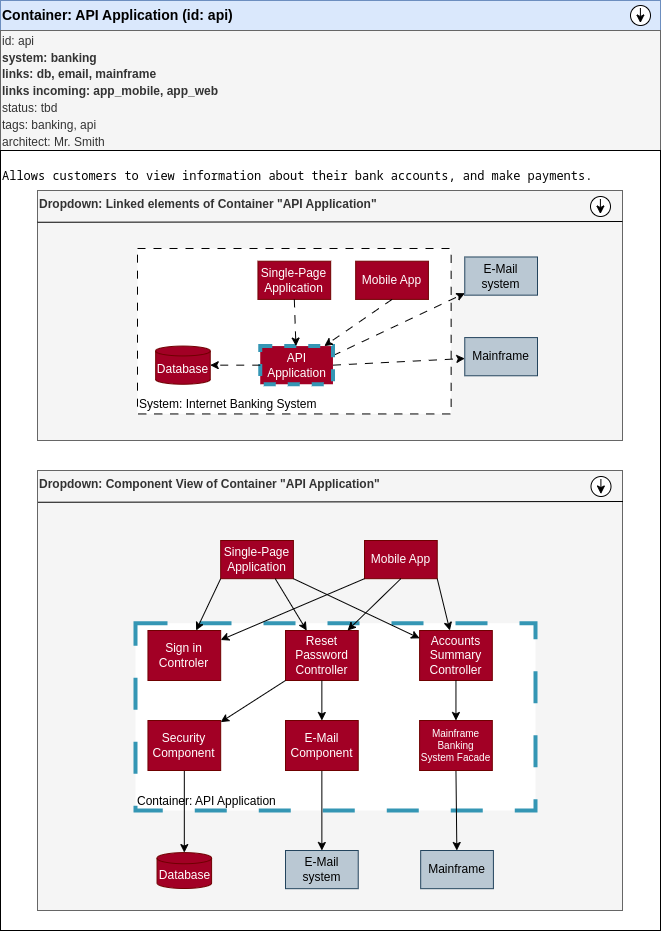

The diagram above was exported from draw.io. Its source (the exported page's mxGraphModel, read from the mxfile embedded in the PNG):
<mxGraphModel dx="1755" dy="1166" grid="1" gridSize="10" guides="1" tooltips="1" connect="1" arrows="1" fold="1" page="1" pageScale="1" pageWidth="850" pageHeight="1100" math="0" shadow="0">
  <root>
    <mxCell id="0" />
    <mxCell id="1" parent="0" />
    <mxCell id="25" value="Container: API Application (id: api)" style="rounded=0;whiteSpace=wrap;html=1;align=left;fontStyle=1;fontSize=14;fillColor=#dae8fc;strokeColor=#6c8ebf;" parent="1" vertex="1">
      <mxGeometry x="90" y="40" width="660" height="30" as="geometry" />
    </mxCell>
    <mxCell id="40" value="&lt;span style=&quot;font-size: 12px;&quot;&gt;&lt;span style=&quot;font-weight: 400;&quot;&gt;id: api&lt;/span&gt;&lt;br&gt;system: banking&lt;br&gt;links: db, email, mainframe&lt;br&gt;links incoming: app_mobile, app_web&lt;br&gt;&lt;span style=&quot;font-weight: 400;&quot;&gt;status: tbd&lt;/span&gt;&lt;br&gt;&lt;span style=&quot;font-weight: 400;&quot;&gt;tags: banking, api&lt;/span&gt;&lt;br&gt;&lt;span style=&quot;font-weight: 400;&quot;&gt;architect: Mr. Smith&lt;/span&gt;&lt;br&gt;&lt;/span&gt;" style="rounded=0;whiteSpace=wrap;html=1;align=left;fontStyle=1;fontSize=14;fillColor=#f5f5f5;fontColor=#333333;strokeColor=#666666;" parent="1" vertex="1">
      <mxGeometry x="90" y="70" width="660" height="120" as="geometry" />
    </mxCell>
    <mxCell id="48" value="" style="group" parent="1" vertex="1" connectable="0">
      <mxGeometry x="720" y="45" width="20" height="20" as="geometry" />
    </mxCell>
    <mxCell id="49" value="" style="ellipse;whiteSpace=wrap;html=1;aspect=fixed;fontSize=12;" parent="48" vertex="1">
      <mxGeometry width="20" height="20" as="geometry" />
    </mxCell>
    <mxCell id="50" value="" style="endArrow=classic;html=1;fontSize=12;" parent="48" edge="1">
      <mxGeometry width="50" height="50" relative="1" as="geometry">
        <mxPoint x="9.899999999999977" y="2.5" as="sourcePoint" />
        <mxPoint x="9.899999999999977" y="17.5" as="targetPoint" />
      </mxGeometry>
    </mxCell>
    <mxCell id="93" value="" style="group" vertex="1" connectable="0" parent="1">
      <mxGeometry x="90" y="190" width="660" height="780" as="geometry" />
    </mxCell>
    <mxCell id="26" value="&lt;pre&gt;Allows customers to view information about their bank accounts, and make payments.&lt;/pre&gt;" style="rounded=0;whiteSpace=wrap;html=1;align=left;verticalAlign=top;" parent="93" vertex="1">
      <mxGeometry width="660" height="780" as="geometry" />
    </mxCell>
    <mxCell id="28" value="Dropdown: Linked elements of Container &quot;API Application&quot;" style="rounded=0;whiteSpace=wrap;html=1;align=left;fillColor=#f5f5f5;fontColor=#333333;strokeColor=#666666;verticalAlign=top;fontStyle=1" parent="93" vertex="1">
      <mxGeometry x="37" y="40" width="585" height="250" as="geometry" />
    </mxCell>
    <mxCell id="23" value="System: Internet Banking System" style="rounded=0;whiteSpace=wrap;html=1;dashed=1;dashPattern=8 8;align=left;verticalAlign=bottom;" parent="93" vertex="1">
      <mxGeometry x="137" y="97.99545454545449" width="313.63636363636357" height="165.45454545454547" as="geometry" />
    </mxCell>
    <mxCell id="7" value="E-Mail system" style="rounded=0;whiteSpace=wrap;html=1;fillColor=#bac8d3;strokeColor=#23445d;" parent="93" vertex="1">
      <mxGeometry x="464.27272727272725" y="106.48030303030299" width="72.72727272727272" height="38.18181818181818" as="geometry" />
    </mxCell>
    <mxCell id="8" value="Mainframe" style="rounded=0;whiteSpace=wrap;html=1;fillColor=#bac8d3;strokeColor=#23445d;" parent="93" vertex="1">
      <mxGeometry x="464.27272727272725" y="187.08636363636361" width="72.72727272727272" height="38.18181818181818" as="geometry" />
    </mxCell>
    <mxCell id="12" value="Single-Page Application" style="rounded=0;whiteSpace=wrap;html=1;fillColor=#a20025;fontColor=#ffffff;strokeColor=#6F0000;" parent="93" vertex="1">
      <mxGeometry x="257.45454545454544" y="110.72272727272724" width="72.72727272727272" height="38.18181818181818" as="geometry" />
    </mxCell>
    <mxCell id="13" value="Mobile App" style="rounded=0;whiteSpace=wrap;html=1;fillColor=#a20025;fontColor=#ffffff;strokeColor=#6F0000;" parent="93" vertex="1">
      <mxGeometry x="355.18181818181813" y="110.72272727272724" width="72.72727272727272" height="38.18181818181818" as="geometry" />
    </mxCell>
    <mxCell id="21" style="edgeStyle=none;html=1;exitX=1;exitY=0.25;exitDx=0;exitDy=0;dashed=1;dashPattern=8 8;" parent="93" source="14" target="7" edge="1">
      <mxGeometry relative="1" as="geometry" />
    </mxCell>
    <mxCell id="22" style="edgeStyle=none;html=1;exitX=1;exitY=0.5;exitDx=0;exitDy=0;dashed=1;dashPattern=8 8;" parent="93" source="14" target="8" edge="1">
      <mxGeometry relative="1" as="geometry" />
    </mxCell>
    <mxCell id="14" value="API Application" style="rounded=0;whiteSpace=wrap;html=1;fillColor=#a20025;fontColor=#ffffff;strokeColor=#3496B4;dashed=1;strokeWidth=4;" parent="93" vertex="1">
      <mxGeometry x="259.72727272727275" y="195.5712121212121" width="72.72727272727272" height="38.18181818181818" as="geometry" />
    </mxCell>
    <mxCell id="16" style="edgeStyle=none;html=1;exitX=0.5;exitY=1;exitDx=0;exitDy=0;dashed=1;dashPattern=8 8;" parent="93" source="12" target="14" edge="1">
      <mxGeometry relative="1" as="geometry" />
    </mxCell>
    <mxCell id="17" style="edgeStyle=none;html=1;exitX=0.5;exitY=1;exitDx=0;exitDy=0;dashed=1;dashPattern=8 8;" parent="93" source="13" target="14" edge="1">
      <mxGeometry relative="1" as="geometry" />
    </mxCell>
    <mxCell id="15" value="Database" style="shape=cylinder3;whiteSpace=wrap;html=1;boundedLbl=1;backgroundOutline=1;size=4.928787878788114;fillColor=#a20025;fontColor=#ffffff;strokeColor=#6F0000;" parent="93" vertex="1">
      <mxGeometry x="155.1818181818182" y="195.5712121212121" width="54.54545454545453" height="38.18181818181818" as="geometry" />
    </mxCell>
    <mxCell id="20" value="" style="edgeStyle=none;html=1;dashed=1;dashPattern=8 8;" parent="93" source="14" target="15" edge="1">
      <mxGeometry relative="1" as="geometry" />
    </mxCell>
    <mxCell id="44" value="" style="endArrow=none;html=1;fontSize=12;entryX=1;entryY=0.086;entryDx=0;entryDy=0;entryPerimeter=0;" parent="93" edge="1">
      <mxGeometry width="50" height="50" relative="1" as="geometry">
        <mxPoint x="37" y="71.75999999999999" as="sourcePoint" />
        <mxPoint x="622" y="71" as="targetPoint" />
      </mxGeometry>
    </mxCell>
    <mxCell id="45" value="" style="group" parent="93" vertex="1" connectable="0">
      <mxGeometry x="590" y="46" width="20" height="20" as="geometry" />
    </mxCell>
    <mxCell id="46" value="" style="ellipse;whiteSpace=wrap;html=1;aspect=fixed;fontSize=12;" parent="45" vertex="1">
      <mxGeometry width="20" height="20" as="geometry" />
    </mxCell>
    <mxCell id="47" value="" style="endArrow=classic;html=1;fontSize=12;" parent="45" edge="1">
      <mxGeometry width="50" height="50" relative="1" as="geometry">
        <mxPoint x="9.899999999999977" y="2.5" as="sourcePoint" />
        <mxPoint x="9.899999999999977" y="17.5" as="targetPoint" />
      </mxGeometry>
    </mxCell>
    <mxCell id="51" value="Dropdown: Component View of Container &quot;API Application&quot;" style="rounded=0;whiteSpace=wrap;html=1;align=left;fillColor=#f5f5f5;fontColor=#333333;strokeColor=#666666;verticalAlign=top;fontStyle=1" parent="93" vertex="1">
      <mxGeometry x="37" y="320" width="585" height="440" as="geometry" />
    </mxCell>
    <mxCell id="52" value="Container: API Application" style="rounded=0;whiteSpace=wrap;html=1;dashed=1;dashPattern=8 8;align=left;verticalAlign=bottom;strokeColor=#3496B4;strokeWidth=4;" parent="93" vertex="1">
      <mxGeometry x="135" y="472.73" width="400" height="187.27" as="geometry" />
    </mxCell>
    <mxCell id="64" value="" style="endArrow=none;html=1;fontSize=12;entryX=1;entryY=0.086;entryDx=0;entryDy=0;entryPerimeter=0;" parent="93" edge="1">
      <mxGeometry width="50" height="50" relative="1" as="geometry">
        <mxPoint x="37.5" y="351.76" as="sourcePoint" />
        <mxPoint x="622.5" y="351" as="targetPoint" />
      </mxGeometry>
    </mxCell>
    <mxCell id="65" value="" style="group" parent="93" vertex="1" connectable="0">
      <mxGeometry x="590.5" y="326" width="20" height="20" as="geometry" />
    </mxCell>
    <mxCell id="66" value="" style="ellipse;whiteSpace=wrap;html=1;aspect=fixed;fontSize=12;" parent="65" vertex="1">
      <mxGeometry width="20" height="20" as="geometry" />
    </mxCell>
    <mxCell id="67" value="" style="endArrow=classic;html=1;fontSize=12;" parent="65" edge="1">
      <mxGeometry width="50" height="50" relative="1" as="geometry">
        <mxPoint x="9.899999999999977" y="2.5" as="sourcePoint" />
        <mxPoint x="9.899999999999977" y="17.5" as="targetPoint" />
      </mxGeometry>
    </mxCell>
    <mxCell id="69" value="E-Mail system" style="rounded=0;whiteSpace=wrap;html=1;fillColor=#bac8d3;strokeColor=#23445d;" parent="93" vertex="1">
      <mxGeometry x="285.00272727272716" y="700.000303030303" width="72.72727272727272" height="38.18181818181818" as="geometry" />
    </mxCell>
    <mxCell id="70" value="Mainframe" style="rounded=0;whiteSpace=wrap;html=1;fillColor=#bac8d3;strokeColor=#23445d;" parent="93" vertex="1">
      <mxGeometry x="420.1827272727273" y="699.9963636363635" width="72.72727272727272" height="38.18181818181818" as="geometry" />
    </mxCell>
    <mxCell id="71" value="Single-Page Application" style="rounded=0;whiteSpace=wrap;html=1;fillColor=#a20025;fontColor=#ffffff;strokeColor=#6F0000;" parent="93" vertex="1">
      <mxGeometry x="220.18454545454546" y="390.00272727272727" width="72.72727272727272" height="38.18181818181818" as="geometry" />
    </mxCell>
    <mxCell id="72" value="Mobile App" style="rounded=0;whiteSpace=wrap;html=1;fillColor=#a20025;fontColor=#ffffff;strokeColor=#6F0000;" parent="93" vertex="1">
      <mxGeometry x="364.0018181818181" y="390.00272727272727" width="72.72727272727272" height="38.18181818181818" as="geometry" />
    </mxCell>
    <mxCell id="73" value="Database" style="shape=cylinder3;whiteSpace=wrap;html=1;boundedLbl=1;backgroundOutline=1;size=5.576666666666483;fillColor=#a20025;fontColor=#ffffff;strokeColor=#6F0000;" parent="93" vertex="1">
      <mxGeometry x="156.54" y="702.09" width="54.55" height="35.91" as="geometry" />
    </mxCell>
    <mxCell id="74" value="Sign in Controler" style="rounded=0;whiteSpace=wrap;html=1;fillColor=#a20025;fontColor=#ffffff;strokeColor=#6F0000;" parent="93" vertex="1">
      <mxGeometry x="147.45" y="480" width="72.73" height="50" as="geometry" />
    </mxCell>
    <mxCell id="86" style="edgeStyle=none;html=1;exitX=0;exitY=1;exitDx=0;exitDy=0;fontSize=10;" parent="93" source="71" target="74" edge="1">
      <mxGeometry relative="1" as="geometry" />
    </mxCell>
    <mxCell id="89" style="edgeStyle=none;html=1;exitX=0;exitY=1;exitDx=0;exitDy=0;fontSize=10;" parent="93" source="72" target="74" edge="1">
      <mxGeometry relative="1" as="geometry" />
    </mxCell>
    <mxCell id="75" value="Reset Password Controller" style="rounded=0;whiteSpace=wrap;html=1;fillColor=#a20025;fontColor=#ffffff;strokeColor=#6F0000;" parent="93" vertex="1">
      <mxGeometry x="285" y="480" width="72.73" height="50" as="geometry" />
    </mxCell>
    <mxCell id="87" style="edgeStyle=none;html=1;exitX=0.75;exitY=1;exitDx=0;exitDy=0;fontSize=10;" parent="93" source="71" target="75" edge="1">
      <mxGeometry relative="1" as="geometry" />
    </mxCell>
    <mxCell id="90" style="edgeStyle=none;html=1;exitX=0.5;exitY=1;exitDx=0;exitDy=0;fontSize=10;" parent="93" source="72" target="75" edge="1">
      <mxGeometry relative="1" as="geometry" />
    </mxCell>
    <mxCell id="76" value="Accounts Summary Controller" style="rounded=0;whiteSpace=wrap;html=1;fillColor=#a20025;fontColor=#ffffff;strokeColor=#6F0000;" parent="93" vertex="1">
      <mxGeometry x="419.09" y="480" width="72.73" height="50" as="geometry" />
    </mxCell>
    <mxCell id="88" style="edgeStyle=none;html=1;exitX=1;exitY=1;exitDx=0;exitDy=0;fontSize=10;" parent="93" source="71" target="76" edge="1">
      <mxGeometry relative="1" as="geometry" />
    </mxCell>
    <mxCell id="91" style="edgeStyle=none;html=1;exitX=1;exitY=1;exitDx=0;exitDy=0;fontSize=10;" parent="93" source="72" target="76" edge="1">
      <mxGeometry relative="1" as="geometry" />
    </mxCell>
    <mxCell id="92" style="edgeStyle=none;html=1;exitX=0.5;exitY=1;exitDx=0;exitDy=0;fontSize=10;" parent="93" source="77" target="73" edge="1">
      <mxGeometry relative="1" as="geometry" />
    </mxCell>
    <mxCell id="77" value="Security Component" style="rounded=0;whiteSpace=wrap;html=1;fillColor=#a20025;fontColor=#ffffff;strokeColor=#6F0000;" parent="93" vertex="1">
      <mxGeometry x="147.45" y="570" width="72.73" height="50" as="geometry" />
    </mxCell>
    <mxCell id="83" style="edgeStyle=none;html=1;exitX=0;exitY=1;exitDx=0;exitDy=0;fontSize=10;" parent="93" source="75" target="77" edge="1">
      <mxGeometry relative="1" as="geometry" />
    </mxCell>
    <mxCell id="81" style="edgeStyle=none;html=1;exitX=0.5;exitY=1;exitDx=0;exitDy=0;fontSize=10;" parent="93" source="78" target="69" edge="1">
      <mxGeometry relative="1" as="geometry" />
    </mxCell>
    <mxCell id="78" value="E-Mail Component" style="rounded=0;whiteSpace=wrap;html=1;fillColor=#a20025;fontColor=#ffffff;strokeColor=#6F0000;" parent="93" vertex="1">
      <mxGeometry x="285" y="570" width="72.73" height="50" as="geometry" />
    </mxCell>
    <mxCell id="84" style="edgeStyle=none;html=1;exitX=0.5;exitY=1;exitDx=0;exitDy=0;fontSize=10;" parent="93" source="75" target="78" edge="1">
      <mxGeometry relative="1" as="geometry" />
    </mxCell>
    <mxCell id="82" style="edgeStyle=none;html=1;exitX=0.5;exitY=1;exitDx=0;exitDy=0;fontSize=10;" parent="93" source="79" target="70" edge="1">
      <mxGeometry relative="1" as="geometry" />
    </mxCell>
    <mxCell id="79" value="Mainframe Banking System Facade" style="rounded=0;whiteSpace=wrap;html=1;fillColor=#a20025;fontColor=#ffffff;strokeColor=#6F0000;fontSize=10;" parent="93" vertex="1">
      <mxGeometry x="419.09000000000003" y="570" width="72.73" height="50" as="geometry" />
    </mxCell>
    <mxCell id="85" style="edgeStyle=none;html=1;exitX=0.5;exitY=1;exitDx=0;exitDy=0;fontSize=10;" parent="93" source="76" target="79" edge="1">
      <mxGeometry relative="1" as="geometry" />
    </mxCell>
  </root>
</mxGraphModel>